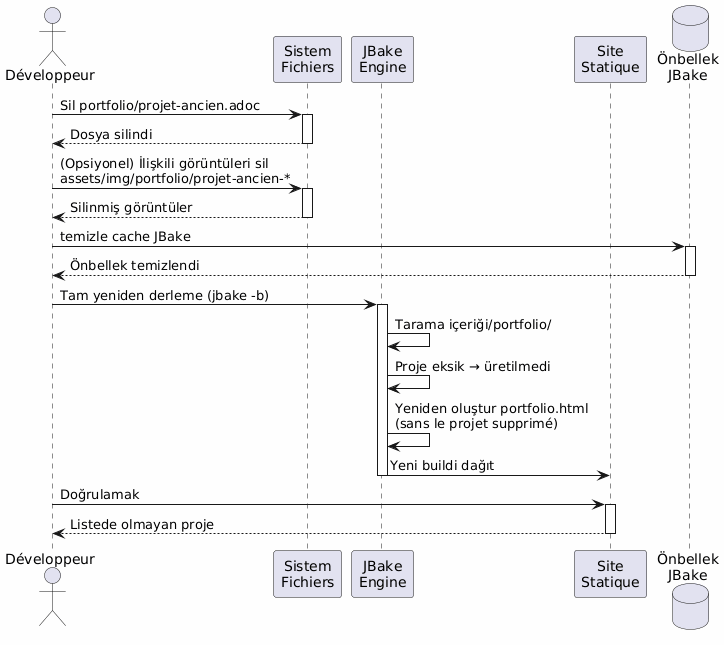

The diagram above was rendered by PlantUML. Its source (embedded in the PNG):
@startuml
skinparam backgroundColor #FEFEFE
actor Développeur as dev
participant "Sistem\nFichiers" as fs
participant "JBake\nEngine" as jbake
participant "Site\nStatique" as site
database "Önbellek\nJBake" as cache

dev -> fs : Sil portfolio/projet-ancien.adoc
activate fs
fs --> dev : Dosya silindi
deactivate fs

dev -> fs : (Opsiyonel) İlişkili görüntüleri sil\nassets/img/portfolio/projet-ancien-*
activate fs
fs --> dev : Silinmiş görüntüler
deactivate fs

dev -> cache : temizle cache JBake
activate cache
cache --> dev : Önbellek temizlendi
deactivate cache

dev -> jbake : Tam yeniden derleme (jbake -b)
activate jbake
jbake -> jbake : Tarama içeriği/portfolio/
jbake -> jbake : Proje eksik → üretilmedi
jbake -> jbake : Yeniden oluştur portfolio.html\n(sans le projet supprimé)
jbake -> site : Yeni buildi dağıt
deactivate jbake

dev -> site : Doğrulamak
activate site
site --> dev : Listede olmayan proje
deactivate site
@enduml